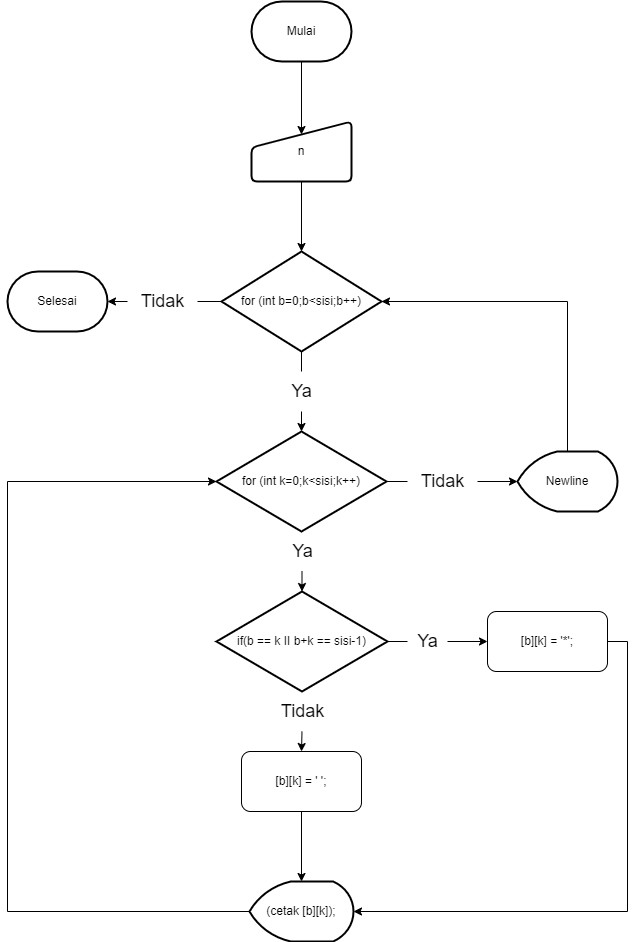

The diagram above was exported from draw.io. Its source (the exported page's mxGraphModel, read from the mxfile embedded in the PNG):
<mxGraphModel dx="1583" dy="631" grid="1" gridSize="10" guides="1" tooltips="1" connect="1" arrows="1" fold="1" page="1" pageScale="1" pageWidth="827" pageHeight="1169" math="0" shadow="0">
  <root>
    <mxCell id="0" />
    <mxCell id="1" parent="0" />
    <mxCell id="gYRpCo4Fy2XU81zNgpo8-12" style="edgeStyle=orthogonalEdgeStyle;rounded=0;orthogonalLoop=1;jettySize=auto;html=1;exitX=0.5;exitY=1;exitDx=0;exitDy=0;exitPerimeter=0;entryX=0.5;entryY=0.217;entryDx=0;entryDy=0;entryPerimeter=0;" edge="1" parent="1" source="gYRpCo4Fy2XU81zNgpo8-1" target="gYRpCo4Fy2XU81zNgpo8-2">
      <mxGeometry relative="1" as="geometry" />
    </mxCell>
    <mxCell id="gYRpCo4Fy2XU81zNgpo8-1" value="Mulai" style="strokeWidth=2;html=1;shape=mxgraph.flowchart.terminator;whiteSpace=wrap;" vertex="1" parent="1">
      <mxGeometry x="364" y="40" width="100" height="60" as="geometry" />
    </mxCell>
    <mxCell id="gYRpCo4Fy2XU81zNgpo8-13" style="edgeStyle=orthogonalEdgeStyle;rounded=0;orthogonalLoop=1;jettySize=auto;html=1;exitX=0.5;exitY=1;exitDx=0;exitDy=0;entryX=0.5;entryY=0;entryDx=0;entryDy=0;entryPerimeter=0;" edge="1" parent="1" source="gYRpCo4Fy2XU81zNgpo8-2" target="gYRpCo4Fy2XU81zNgpo8-3">
      <mxGeometry relative="1" as="geometry" />
    </mxCell>
    <mxCell id="gYRpCo4Fy2XU81zNgpo8-2" value="n" style="html=1;strokeWidth=2;shape=manualInput;whiteSpace=wrap;rounded=1;size=26;arcSize=11;" vertex="1" parent="1">
      <mxGeometry x="364" y="160" width="100" height="60" as="geometry" />
    </mxCell>
    <mxCell id="gYRpCo4Fy2XU81zNgpo8-14" style="edgeStyle=orthogonalEdgeStyle;rounded=0;orthogonalLoop=1;jettySize=auto;html=1;exitX=0.5;exitY=1;exitDx=0;exitDy=0;exitPerimeter=0;entryX=0.5;entryY=0;entryDx=0;entryDy=0;entryPerimeter=0;startArrow=none;" edge="1" parent="1" source="gYRpCo4Fy2XU81zNgpo8-32" target="gYRpCo4Fy2XU81zNgpo8-5">
      <mxGeometry relative="1" as="geometry" />
    </mxCell>
    <mxCell id="gYRpCo4Fy2XU81zNgpo8-25" style="edgeStyle=orthogonalEdgeStyle;rounded=0;orthogonalLoop=1;jettySize=auto;html=1;exitX=0;exitY=0.5;exitDx=0;exitDy=0;exitPerimeter=0;entryX=1;entryY=0.5;entryDx=0;entryDy=0;entryPerimeter=0;startArrow=none;" edge="1" parent="1" source="gYRpCo4Fy2XU81zNgpo8-26" target="gYRpCo4Fy2XU81zNgpo8-11">
      <mxGeometry relative="1" as="geometry" />
    </mxCell>
    <mxCell id="gYRpCo4Fy2XU81zNgpo8-3" value="for (int b=0;b&amp;lt;sisi;b++)" style="strokeWidth=2;html=1;shape=mxgraph.flowchart.decision;whiteSpace=wrap;" vertex="1" parent="1">
      <mxGeometry x="334" y="290" width="160" height="100" as="geometry" />
    </mxCell>
    <mxCell id="gYRpCo4Fy2XU81zNgpo8-16" style="edgeStyle=orthogonalEdgeStyle;rounded=0;orthogonalLoop=1;jettySize=auto;html=1;exitX=0.5;exitY=1;exitDx=0;exitDy=0;exitPerimeter=0;entryX=0.5;entryY=0;entryDx=0;entryDy=0;startArrow=none;" edge="1" parent="1" source="gYRpCo4Fy2XU81zNgpo8-30" target="gYRpCo4Fy2XU81zNgpo8-6">
      <mxGeometry relative="1" as="geometry" />
    </mxCell>
    <mxCell id="gYRpCo4Fy2XU81zNgpo8-19" style="edgeStyle=orthogonalEdgeStyle;rounded=0;orthogonalLoop=1;jettySize=auto;html=1;exitX=1;exitY=0.5;exitDx=0;exitDy=0;exitPerimeter=0;entryX=0;entryY=0.5;entryDx=0;entryDy=0;startArrow=none;" edge="1" parent="1" source="gYRpCo4Fy2XU81zNgpo8-36" target="gYRpCo4Fy2XU81zNgpo8-10">
      <mxGeometry relative="1" as="geometry" />
    </mxCell>
    <mxCell id="gYRpCo4Fy2XU81zNgpo8-4" value="if(b == k II b+k == sisi-1)" style="strokeWidth=2;html=1;shape=mxgraph.flowchart.decision;whiteSpace=wrap;" vertex="1" parent="1">
      <mxGeometry x="329" y="630" width="171" height="100" as="geometry" />
    </mxCell>
    <mxCell id="gYRpCo4Fy2XU81zNgpo8-15" style="edgeStyle=orthogonalEdgeStyle;rounded=0;orthogonalLoop=1;jettySize=auto;html=1;exitX=0.5;exitY=1;exitDx=0;exitDy=0;exitPerimeter=0;entryX=0.5;entryY=0;entryDx=0;entryDy=0;entryPerimeter=0;startArrow=none;" edge="1" parent="1" source="gYRpCo4Fy2XU81zNgpo8-33" target="gYRpCo4Fy2XU81zNgpo8-4">
      <mxGeometry relative="1" as="geometry" />
    </mxCell>
    <mxCell id="gYRpCo4Fy2XU81zNgpo8-23" style="edgeStyle=orthogonalEdgeStyle;rounded=0;orthogonalLoop=1;jettySize=auto;html=1;exitX=1;exitY=0.5;exitDx=0;exitDy=0;exitPerimeter=0;entryX=0;entryY=0.5;entryDx=0;entryDy=0;entryPerimeter=0;startArrow=none;" edge="1" parent="1" source="gYRpCo4Fy2XU81zNgpo8-28" target="gYRpCo4Fy2XU81zNgpo8-22">
      <mxGeometry relative="1" as="geometry" />
    </mxCell>
    <mxCell id="gYRpCo4Fy2XU81zNgpo8-5" value="for (int k=0;k&amp;lt;sisi;k++)" style="strokeWidth=2;html=1;shape=mxgraph.flowchart.decision;whiteSpace=wrap;" vertex="1" parent="1">
      <mxGeometry x="329" y="470" width="170" height="100" as="geometry" />
    </mxCell>
    <mxCell id="gYRpCo4Fy2XU81zNgpo8-17" style="edgeStyle=orthogonalEdgeStyle;rounded=0;orthogonalLoop=1;jettySize=auto;html=1;exitX=0.5;exitY=1;exitDx=0;exitDy=0;entryX=0.5;entryY=0;entryDx=0;entryDy=0;entryPerimeter=0;" edge="1" parent="1" source="gYRpCo4Fy2XU81zNgpo8-6" target="gYRpCo4Fy2XU81zNgpo8-7">
      <mxGeometry relative="1" as="geometry" />
    </mxCell>
    <mxCell id="gYRpCo4Fy2XU81zNgpo8-6" value="[b][k] = ' ';" style="rounded=1;whiteSpace=wrap;html=1;" vertex="1" parent="1">
      <mxGeometry x="354" y="790" width="120" height="60" as="geometry" />
    </mxCell>
    <mxCell id="gYRpCo4Fy2XU81zNgpo8-21" style="edgeStyle=orthogonalEdgeStyle;rounded=0;orthogonalLoop=1;jettySize=auto;html=1;exitX=0;exitY=0.5;exitDx=0;exitDy=0;exitPerimeter=0;entryX=0;entryY=0.5;entryDx=0;entryDy=0;entryPerimeter=0;" edge="1" parent="1" source="gYRpCo4Fy2XU81zNgpo8-7" target="gYRpCo4Fy2XU81zNgpo8-5">
      <mxGeometry relative="1" as="geometry">
        <Array as="points">
          <mxPoint x="120" y="950" />
          <mxPoint x="120" y="520" />
        </Array>
      </mxGeometry>
    </mxCell>
    <mxCell id="gYRpCo4Fy2XU81zNgpo8-7" value="(cetak [b][k]);" style="strokeWidth=2;html=1;shape=mxgraph.flowchart.display;whiteSpace=wrap;" vertex="1" parent="1">
      <mxGeometry x="362" y="920" width="104" height="60" as="geometry" />
    </mxCell>
    <mxCell id="gYRpCo4Fy2XU81zNgpo8-20" style="edgeStyle=orthogonalEdgeStyle;rounded=0;orthogonalLoop=1;jettySize=auto;html=1;exitX=1;exitY=0.5;exitDx=0;exitDy=0;entryX=1;entryY=0.5;entryDx=0;entryDy=0;entryPerimeter=0;" edge="1" parent="1" source="gYRpCo4Fy2XU81zNgpo8-10" target="gYRpCo4Fy2XU81zNgpo8-7">
      <mxGeometry relative="1" as="geometry" />
    </mxCell>
    <mxCell id="gYRpCo4Fy2XU81zNgpo8-10" value="[b][k] = '*';" style="rounded=1;whiteSpace=wrap;html=1;" vertex="1" parent="1">
      <mxGeometry x="600" y="650" width="120" height="60" as="geometry" />
    </mxCell>
    <mxCell id="gYRpCo4Fy2XU81zNgpo8-11" value="Selesai" style="strokeWidth=2;html=1;shape=mxgraph.flowchart.terminator;whiteSpace=wrap;" vertex="1" parent="1">
      <mxGeometry x="120" y="310" width="100" height="60" as="geometry" />
    </mxCell>
    <mxCell id="gYRpCo4Fy2XU81zNgpo8-24" style="edgeStyle=orthogonalEdgeStyle;rounded=0;orthogonalLoop=1;jettySize=auto;html=1;exitX=0.5;exitY=0;exitDx=0;exitDy=0;exitPerimeter=0;entryX=1;entryY=0.5;entryDx=0;entryDy=0;entryPerimeter=0;" edge="1" parent="1" source="gYRpCo4Fy2XU81zNgpo8-22" target="gYRpCo4Fy2XU81zNgpo8-3">
      <mxGeometry relative="1" as="geometry" />
    </mxCell>
    <mxCell id="gYRpCo4Fy2XU81zNgpo8-22" value="Newline" style="strokeWidth=2;html=1;shape=mxgraph.flowchart.display;whiteSpace=wrap;" vertex="1" parent="1">
      <mxGeometry x="630" y="490" width="100" height="60" as="geometry" />
    </mxCell>
    <mxCell id="gYRpCo4Fy2XU81zNgpo8-26" value="&lt;font style=&quot;font-size: 18px;&quot;&gt;Tidak&lt;/font&gt;" style="text;html=1;align=center;verticalAlign=middle;resizable=0;points=[];autosize=1;strokeColor=none;fillColor=none;" vertex="1" parent="1">
      <mxGeometry x="240" y="320" width="70" height="40" as="geometry" />
    </mxCell>
    <mxCell id="gYRpCo4Fy2XU81zNgpo8-27" value="" style="edgeStyle=orthogonalEdgeStyle;rounded=0;orthogonalLoop=1;jettySize=auto;html=1;exitX=0;exitY=0.5;exitDx=0;exitDy=0;exitPerimeter=0;entryX=1;entryY=0.5;entryDx=0;entryDy=0;entryPerimeter=0;endArrow=none;" edge="1" parent="1" source="gYRpCo4Fy2XU81zNgpo8-3" target="gYRpCo4Fy2XU81zNgpo8-26">
      <mxGeometry relative="1" as="geometry">
        <mxPoint x="334" y="340" as="sourcePoint" />
        <mxPoint x="220" y="340" as="targetPoint" />
      </mxGeometry>
    </mxCell>
    <mxCell id="gYRpCo4Fy2XU81zNgpo8-28" value="&lt;font style=&quot;font-size: 18px;&quot;&gt;Tidak&lt;/font&gt;" style="text;html=1;align=center;verticalAlign=middle;resizable=0;points=[];autosize=1;strokeColor=none;fillColor=none;" vertex="1" parent="1">
      <mxGeometry x="520" y="500" width="70" height="40" as="geometry" />
    </mxCell>
    <mxCell id="gYRpCo4Fy2XU81zNgpo8-29" value="" style="edgeStyle=orthogonalEdgeStyle;rounded=0;orthogonalLoop=1;jettySize=auto;html=1;exitX=1;exitY=0.5;exitDx=0;exitDy=0;exitPerimeter=0;entryX=0;entryY=0.5;entryDx=0;entryDy=0;entryPerimeter=0;endArrow=none;" edge="1" parent="1" source="gYRpCo4Fy2XU81zNgpo8-5" target="gYRpCo4Fy2XU81zNgpo8-28">
      <mxGeometry relative="1" as="geometry">
        <mxPoint x="499" y="520" as="sourcePoint" />
        <mxPoint x="630" y="520" as="targetPoint" />
      </mxGeometry>
    </mxCell>
    <mxCell id="gYRpCo4Fy2XU81zNgpo8-30" value="&lt;font style=&quot;font-size: 18px;&quot;&gt;Tidak&lt;/font&gt;" style="text;html=1;align=center;verticalAlign=middle;resizable=0;points=[];autosize=1;strokeColor=none;fillColor=none;" vertex="1" parent="1">
      <mxGeometry x="379.5" y="730" width="70" height="40" as="geometry" />
    </mxCell>
    <mxCell id="gYRpCo4Fy2XU81zNgpo8-31" value="" style="edgeStyle=orthogonalEdgeStyle;rounded=0;orthogonalLoop=1;jettySize=auto;html=1;exitX=0.5;exitY=1;exitDx=0;exitDy=0;exitPerimeter=0;entryX=0.5;entryY=0;entryDx=0;entryDy=0;endArrow=none;" edge="1" parent="1" source="gYRpCo4Fy2XU81zNgpo8-4" target="gYRpCo4Fy2XU81zNgpo8-30">
      <mxGeometry relative="1" as="geometry">
        <mxPoint x="414.4999999999998" y="730" as="sourcePoint" />
        <mxPoint x="414" y="790" as="targetPoint" />
      </mxGeometry>
    </mxCell>
    <mxCell id="gYRpCo4Fy2XU81zNgpo8-32" value="Ya" style="text;html=1;align=center;verticalAlign=middle;resizable=0;points=[];autosize=1;strokeColor=none;fillColor=none;fontSize=18;" vertex="1" parent="1">
      <mxGeometry x="394" y="410" width="40" height="40" as="geometry" />
    </mxCell>
    <mxCell id="gYRpCo4Fy2XU81zNgpo8-34" value="" style="edgeStyle=orthogonalEdgeStyle;rounded=0;orthogonalLoop=1;jettySize=auto;html=1;exitX=0.5;exitY=1;exitDx=0;exitDy=0;exitPerimeter=0;entryX=0.5;entryY=0;entryDx=0;entryDy=0;entryPerimeter=0;endArrow=none;" edge="1" parent="1" source="gYRpCo4Fy2XU81zNgpo8-3" target="gYRpCo4Fy2XU81zNgpo8-32">
      <mxGeometry relative="1" as="geometry">
        <mxPoint x="414" y="390" as="sourcePoint" />
        <mxPoint x="414" y="470" as="targetPoint" />
      </mxGeometry>
    </mxCell>
    <mxCell id="gYRpCo4Fy2XU81zNgpo8-33" value="Ya" style="text;html=1;align=center;verticalAlign=middle;resizable=0;points=[];autosize=1;strokeColor=none;fillColor=none;fontSize=18;" vertex="1" parent="1">
      <mxGeometry x="394.5" y="570" width="40" height="40" as="geometry" />
    </mxCell>
    <mxCell id="gYRpCo4Fy2XU81zNgpo8-35" value="" style="edgeStyle=orthogonalEdgeStyle;rounded=0;orthogonalLoop=1;jettySize=auto;html=1;exitX=0.5;exitY=1;exitDx=0;exitDy=0;exitPerimeter=0;entryX=0.5;entryY=0;entryDx=0;entryDy=0;entryPerimeter=0;endArrow=none;" edge="1" parent="1" source="gYRpCo4Fy2XU81zNgpo8-5" target="gYRpCo4Fy2XU81zNgpo8-33">
      <mxGeometry relative="1" as="geometry">
        <mxPoint x="414" y="570" as="sourcePoint" />
        <mxPoint x="414.4999999999998" y="630" as="targetPoint" />
      </mxGeometry>
    </mxCell>
    <mxCell id="gYRpCo4Fy2XU81zNgpo8-36" value="Ya" style="text;html=1;align=center;verticalAlign=middle;resizable=0;points=[];autosize=1;strokeColor=none;fillColor=none;fontSize=18;" vertex="1" parent="1">
      <mxGeometry x="520" y="660" width="40" height="40" as="geometry" />
    </mxCell>
    <mxCell id="gYRpCo4Fy2XU81zNgpo8-37" value="" style="edgeStyle=orthogonalEdgeStyle;rounded=0;orthogonalLoop=1;jettySize=auto;html=1;exitX=1;exitY=0.5;exitDx=0;exitDy=0;exitPerimeter=0;entryX=0;entryY=0.5;entryDx=0;entryDy=0;endArrow=none;" edge="1" parent="1" source="gYRpCo4Fy2XU81zNgpo8-4" target="gYRpCo4Fy2XU81zNgpo8-36">
      <mxGeometry relative="1" as="geometry">
        <mxPoint x="500" y="680" as="sourcePoint" />
        <mxPoint x="600" y="680" as="targetPoint" />
      </mxGeometry>
    </mxCell>
  </root>
</mxGraphModel>